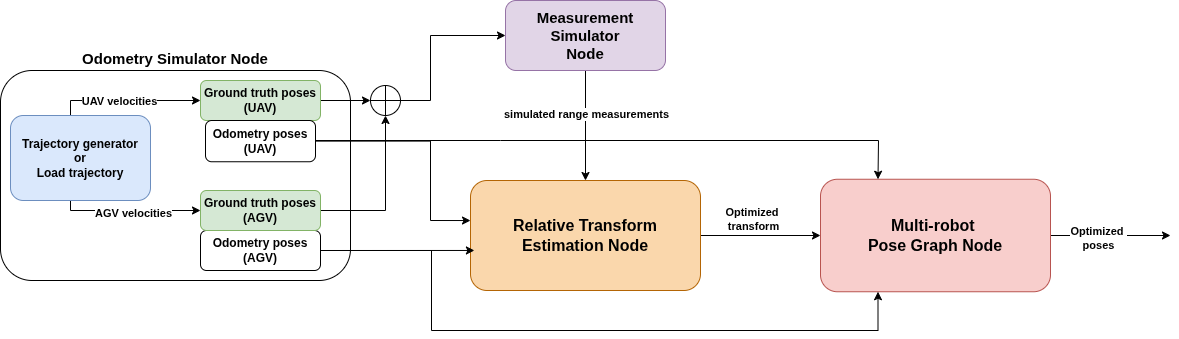

The diagram above was exported from draw.io. Its source (the exported page's mxGraphModel, read from the mxfile embedded in the PNG):
<mxGraphModel dx="2183" dy="764" grid="1" gridSize="10" guides="1" tooltips="1" connect="1" arrows="1" fold="1" page="1" pageScale="1" pageWidth="827" pageHeight="1169" math="0" shadow="0">
  <root>
    <mxCell id="0" />
    <mxCell id="1" parent="0" />
    <mxCell id="lqFiVIIzWQNfoUqOPF41-42" value="&lt;b&gt;&lt;font style=&quot;font-size: 15px;&quot;&gt;Odometry Simulator Node&lt;/font&gt;&lt;/b&gt;" style="rounded=1;whiteSpace=wrap;html=1;labelPosition=center;verticalLabelPosition=top;align=center;verticalAlign=bottom;" parent="1" vertex="1">
      <mxGeometry x="-260" y="130" width="350" height="210" as="geometry" />
    </mxCell>
    <mxCell id="lqFiVIIzWQNfoUqOPF41-1" style="edgeStyle=orthogonalEdgeStyle;rounded=0;orthogonalLoop=1;jettySize=auto;html=1;entryX=0;entryY=0.5;entryDx=0;entryDy=0;" parent="1" source="lqFiVIIzWQNfoUqOPF41-3" target="lqFiVIIzWQNfoUqOPF41-6" edge="1">
      <mxGeometry relative="1" as="geometry" />
    </mxCell>
    <mxCell id="lqFiVIIzWQNfoUqOPF41-2" value="Optimized&amp;nbsp;&lt;div&gt;transform&lt;/div&gt;" style="edgeLabel;html=1;align=center;verticalAlign=middle;resizable=0;points=[];fontStyle=1" parent="lqFiVIIzWQNfoUqOPF41-1" vertex="1" connectable="0">
      <mxGeometry x="-0.5455" y="-3" relative="1" as="geometry">
        <mxPoint x="25" y="-20" as="offset" />
      </mxGeometry>
    </mxCell>
    <mxCell id="lqFiVIIzWQNfoUqOPF41-3" value="&lt;font style=&quot;font-size: 16px;&quot;&gt;&lt;b&gt;Relative Transform Estimation Node&lt;/b&gt;&lt;/font&gt;" style="rounded=1;whiteSpace=wrap;html=1;fillColor=#fad7ac;strokeColor=#b46504;" parent="1" vertex="1">
      <mxGeometry x="210" y="240" width="230" height="110" as="geometry" />
    </mxCell>
    <mxCell id="lqFiVIIzWQNfoUqOPF41-81" style="edgeStyle=orthogonalEdgeStyle;rounded=0;orthogonalLoop=1;jettySize=auto;html=1;exitX=1;exitY=0.5;exitDx=0;exitDy=0;" parent="1" source="lqFiVIIzWQNfoUqOPF41-6" edge="1">
      <mxGeometry relative="1" as="geometry">
        <mxPoint x="910" y="295" as="targetPoint" />
      </mxGeometry>
    </mxCell>
    <mxCell id="lqFiVIIzWQNfoUqOPF41-82" value="Optimized&amp;nbsp;&lt;div&gt;poses&lt;/div&gt;" style="edgeLabel;html=1;align=center;verticalAlign=middle;resizable=0;points=[];fontStyle=1" parent="lqFiVIIzWQNfoUqOPF41-81" vertex="1" connectable="0">
      <mxGeometry x="-0.2199" y="-2" relative="1" as="geometry">
        <mxPoint as="offset" />
      </mxGeometry>
    </mxCell>
    <mxCell id="lqFiVIIzWQNfoUqOPF41-6" value="&lt;b&gt;&lt;font style=&quot;font-size: 16px;&quot;&gt;Multi-robot&amp;nbsp;&lt;/font&gt;&lt;/b&gt;&lt;div&gt;&lt;b&gt;&lt;font style=&quot;font-size: 16px;&quot;&gt;Pose Graph Node&lt;/font&gt;&lt;/b&gt;&lt;/div&gt;" style="rounded=1;whiteSpace=wrap;html=1;fillColor=#f8cecc;strokeColor=#b85450;" parent="1" vertex="1">
      <mxGeometry x="560" y="238.75" width="230" height="112.5" as="geometry" />
    </mxCell>
    <mxCell id="lqFiVIIzWQNfoUqOPF41-35" style="edgeStyle=none;rounded=0;orthogonalLoop=1;jettySize=auto;html=1;exitX=1;exitY=0.5;exitDx=0;exitDy=0;entryX=0.25;entryY=0;entryDx=0;entryDy=0;" parent="1" source="lqFiVIIzWQNfoUqOPF41-44" target="lqFiVIIzWQNfoUqOPF41-6" edge="1">
      <mxGeometry relative="1" as="geometry">
        <Array as="points">
          <mxPoint x="40" y="200" />
          <mxPoint x="240" y="200" />
          <mxPoint x="618" y="200" />
        </Array>
        <mxPoint y="165" as="sourcePoint" />
      </mxGeometry>
    </mxCell>
    <mxCell id="lqFiVIIzWQNfoUqOPF41-78" style="edgeStyle=orthogonalEdgeStyle;rounded=0;orthogonalLoop=1;jettySize=auto;html=1;exitX=1;exitY=0.5;exitDx=0;exitDy=0;entryX=0.25;entryY=1;entryDx=0;entryDy=0;" parent="1" source="lqFiVIIzWQNfoUqOPF41-43" target="lqFiVIIzWQNfoUqOPF41-6" edge="1">
      <mxGeometry relative="1" as="geometry">
        <mxPoint x="600" y="400" as="targetPoint" />
        <Array as="points">
          <mxPoint x="171" y="310" />
          <mxPoint x="171" y="390" />
          <mxPoint x="618" y="390" />
        </Array>
      </mxGeometry>
    </mxCell>
    <mxCell id="lqFiVIIzWQNfoUqOPF41-43" value="Odometry poses&lt;div&gt;(AGV)&lt;/div&gt;" style="rounded=1;whiteSpace=wrap;html=1;fontStyle=1" parent="1" vertex="1">
      <mxGeometry x="-60" y="290" width="120" height="40" as="geometry" />
    </mxCell>
    <mxCell id="CkDk1sHScwaT9R4sw-eD-2" style="edgeStyle=orthogonalEdgeStyle;rounded=0;orthogonalLoop=1;jettySize=auto;html=1;exitX=0.5;exitY=0;exitDx=0;exitDy=0;entryX=0;entryY=0.5;entryDx=0;entryDy=0;" edge="1" parent="1" source="lqFiVIIzWQNfoUqOPF41-45" target="lqFiVIIzWQNfoUqOPF41-66">
      <mxGeometry relative="1" as="geometry">
        <Array as="points">
          <mxPoint x="-190" y="160" />
        </Array>
      </mxGeometry>
    </mxCell>
    <mxCell id="CkDk1sHScwaT9R4sw-eD-5" value="UAV velocities" style="edgeLabel;html=1;align=center;verticalAlign=middle;resizable=0;points=[];fontStyle=1" vertex="1" connectable="0" parent="CkDk1sHScwaT9R4sw-eD-2">
      <mxGeometry x="-0.0581" relative="1" as="geometry">
        <mxPoint as="offset" />
      </mxGeometry>
    </mxCell>
    <mxCell id="CkDk1sHScwaT9R4sw-eD-3" style="edgeStyle=orthogonalEdgeStyle;rounded=0;orthogonalLoop=1;jettySize=auto;html=1;exitX=0.5;exitY=1;exitDx=0;exitDy=0;" edge="1" parent="1" source="lqFiVIIzWQNfoUqOPF41-45" target="lqFiVIIzWQNfoUqOPF41-67">
      <mxGeometry relative="1" as="geometry">
        <Array as="points">
          <mxPoint x="-190" y="270" />
        </Array>
      </mxGeometry>
    </mxCell>
    <mxCell id="lqFiVIIzWQNfoUqOPF41-45" value="Trajectory generator&lt;div&gt;or&lt;/div&gt;&lt;div&gt;Load trajectory&lt;/div&gt;" style="rounded=1;whiteSpace=wrap;html=1;fontStyle=1;labelPosition=center;verticalLabelPosition=middle;align=center;verticalAlign=middle;fillColor=#dae8fc;strokeColor=#6c8ebf;" parent="1" vertex="1">
      <mxGeometry x="-250" y="175" width="140" height="85" as="geometry" />
    </mxCell>
    <mxCell id="lqFiVIIzWQNfoUqOPF41-47" style="edgeStyle=orthogonalEdgeStyle;rounded=0;orthogonalLoop=1;jettySize=auto;html=1;entryX=0.5;entryY=0;entryDx=0;entryDy=0;" parent="1" source="lqFiVIIzWQNfoUqOPF41-46" target="lqFiVIIzWQNfoUqOPF41-3" edge="1">
      <mxGeometry relative="1" as="geometry" />
    </mxCell>
    <mxCell id="lqFiVIIzWQNfoUqOPF41-63" value="simulated range measurements" style="edgeLabel;html=1;align=center;verticalAlign=middle;resizable=0;points=[];fontStyle=1" parent="lqFiVIIzWQNfoUqOPF41-47" vertex="1" connectable="0">
      <mxGeometry x="-0.2154" relative="1" as="geometry">
        <mxPoint as="offset" />
      </mxGeometry>
    </mxCell>
    <mxCell id="lqFiVIIzWQNfoUqOPF41-46" value="&lt;font style=&quot;font-size: 15px;&quot;&gt;Measurement Simulator&lt;/font&gt;&lt;div&gt;&lt;font style=&quot;font-size: 15px;&quot;&gt;Node&lt;/font&gt;&lt;/div&gt;" style="rounded=1;whiteSpace=wrap;html=1;fontStyle=1;fillColor=#e1d5e7;strokeColor=#9673a6;" parent="1" vertex="1">
      <mxGeometry x="245" y="60" width="160" height="70" as="geometry" />
    </mxCell>
    <mxCell id="lqFiVIIzWQNfoUqOPF41-59" style="edgeStyle=orthogonalEdgeStyle;rounded=0;orthogonalLoop=1;jettySize=auto;html=1;exitX=1;exitY=0.5;exitDx=0;exitDy=0;entryX=0.017;entryY=0.636;entryDx=0;entryDy=0;entryPerimeter=0;" parent="1" source="lqFiVIIzWQNfoUqOPF41-43" target="lqFiVIIzWQNfoUqOPF41-3" edge="1">
      <mxGeometry relative="1" as="geometry" />
    </mxCell>
    <mxCell id="lqFiVIIzWQNfoUqOPF41-77" style="edgeStyle=orthogonalEdgeStyle;rounded=0;orthogonalLoop=1;jettySize=auto;html=1;exitX=1;exitY=0.5;exitDx=0;exitDy=0;entryX=0;entryY=0.5;entryDx=0;entryDy=0;" parent="1" source="lqFiVIIzWQNfoUqOPF41-66" target="lqFiVIIzWQNfoUqOPF41-72" edge="1">
      <mxGeometry relative="1" as="geometry" />
    </mxCell>
    <mxCell id="lqFiVIIzWQNfoUqOPF41-76" style="edgeStyle=orthogonalEdgeStyle;rounded=0;orthogonalLoop=1;jettySize=auto;html=1;exitX=1;exitY=0.5;exitDx=0;exitDy=0;" parent="1" source="lqFiVIIzWQNfoUqOPF41-67" target="lqFiVIIzWQNfoUqOPF41-72" edge="1">
      <mxGeometry relative="1" as="geometry" />
    </mxCell>
    <mxCell id="lqFiVIIzWQNfoUqOPF41-67" value="Ground truth poses&lt;div&gt;(AGV)&lt;/div&gt;" style="rounded=1;whiteSpace=wrap;html=1;fontStyle=1;fillColor=#d5e8d4;strokeColor=#82b366;" parent="1" vertex="1">
      <mxGeometry x="-60" y="250" width="120" height="40" as="geometry" />
    </mxCell>
    <mxCell id="lqFiVIIzWQNfoUqOPF41-71" style="edgeStyle=orthogonalEdgeStyle;rounded=0;orthogonalLoop=1;jettySize=auto;html=1;exitX=1;exitY=0.5;exitDx=0;exitDy=0;entryX=0;entryY=0.364;entryDx=0;entryDy=0;entryPerimeter=0;" parent="1" source="lqFiVIIzWQNfoUqOPF41-44" target="lqFiVIIzWQNfoUqOPF41-3" edge="1">
      <mxGeometry relative="1" as="geometry">
        <Array as="points">
          <mxPoint x="170" y="201" />
          <mxPoint x="170" y="280" />
        </Array>
      </mxGeometry>
    </mxCell>
    <mxCell id="lqFiVIIzWQNfoUqOPF41-75" style="edgeStyle=orthogonalEdgeStyle;rounded=0;orthogonalLoop=1;jettySize=auto;html=1;entryX=0;entryY=0.5;entryDx=0;entryDy=0;" parent="1" source="lqFiVIIzWQNfoUqOPF41-72" target="lqFiVIIzWQNfoUqOPF41-46" edge="1">
      <mxGeometry relative="1" as="geometry">
        <Array as="points">
          <mxPoint x="170" y="160" />
          <mxPoint x="170" y="95" />
        </Array>
      </mxGeometry>
    </mxCell>
    <mxCell id="lqFiVIIzWQNfoUqOPF41-72" value="" style="shape=orEllipse;perimeter=ellipsePerimeter;whiteSpace=wrap;html=1;backgroundOutline=1;" parent="1" vertex="1">
      <mxGeometry x="110" y="145" width="30" height="30" as="geometry" />
    </mxCell>
    <mxCell id="lqFiVIIzWQNfoUqOPF41-66" value="Ground truth poses&lt;div&gt;(UAV)&lt;/div&gt;" style="rounded=1;whiteSpace=wrap;html=1;fontStyle=1;fillColor=#d5e8d4;strokeColor=#82b366;" parent="1" vertex="1">
      <mxGeometry x="-60" y="140" width="120" height="40" as="geometry" />
    </mxCell>
    <mxCell id="lqFiVIIzWQNfoUqOPF41-44" value="Odometry poses&lt;div&gt;(UAV)&lt;/div&gt;" style="rounded=1;whiteSpace=wrap;html=1;fontStyle=1" parent="1" vertex="1">
      <mxGeometry x="-55" y="180" width="110" height="41.25" as="geometry" />
    </mxCell>
    <mxCell id="CkDk1sHScwaT9R4sw-eD-6" value="AGV velocities" style="edgeLabel;html=1;align=center;verticalAlign=middle;resizable=0;points=[];fontStyle=1" vertex="1" connectable="0" parent="1">
      <mxGeometry x="-140" y="270" as="geometry">
        <mxPoint x="12" y="2" as="offset" />
      </mxGeometry>
    </mxCell>
  </root>
</mxGraphModel>